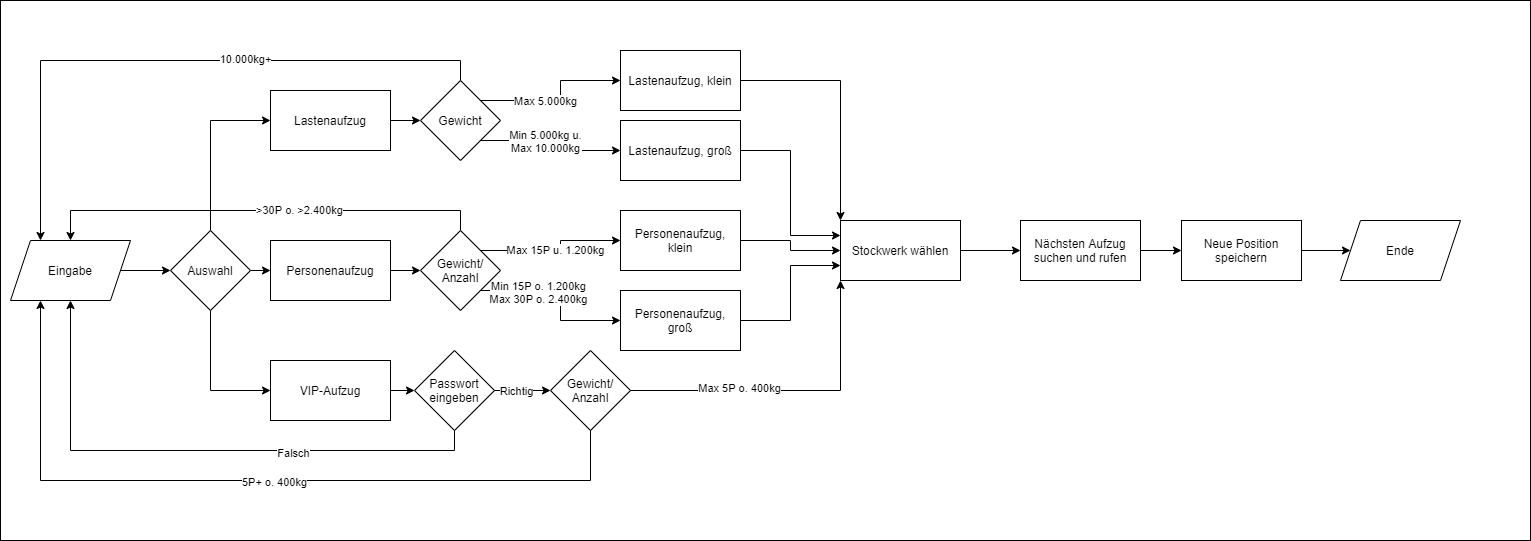

The diagram above was exported from draw.io. Its source (the exported page's mxGraphModel, read from the mxfile embedded in the PNG):
<mxGraphModel dx="1381" dy="804" grid="1" gridSize="10" guides="1" tooltips="1" connect="1" arrows="1" fold="1" page="1" pageScale="1" pageWidth="827" pageHeight="1169" math="0" shadow="0">
  <root>
    <mxCell id="0" />
    <mxCell id="1" parent="0" />
    <mxCell id="2prSbn3PghJUVvLb2iMb-59" value="" style="rounded=0;whiteSpace=wrap;html=1;" vertex="1" parent="1">
      <mxGeometry y="130" width="1530" height="540" as="geometry" />
    </mxCell>
    <mxCell id="2prSbn3PghJUVvLb2iMb-13" style="edgeStyle=orthogonalEdgeStyle;rounded=0;orthogonalLoop=1;jettySize=auto;html=1;exitX=1;exitY=0.5;exitDx=0;exitDy=0;entryX=0;entryY=0.5;entryDx=0;entryDy=0;" edge="1" parent="1" source="2prSbn3PghJUVvLb2iMb-2" target="2prSbn3PghJUVvLb2iMb-6">
      <mxGeometry relative="1" as="geometry" />
    </mxCell>
    <mxCell id="2prSbn3PghJUVvLb2iMb-2" value="Eingabe" style="shape=parallelogram;perimeter=parallelogramPerimeter;whiteSpace=wrap;html=1;fixedSize=1;" vertex="1" parent="1">
      <mxGeometry x="10" y="370" width="120" height="60" as="geometry" />
    </mxCell>
    <mxCell id="2prSbn3PghJUVvLb2iMb-17" style="edgeStyle=orthogonalEdgeStyle;rounded=0;orthogonalLoop=1;jettySize=auto;html=1;exitX=1;exitY=0.5;exitDx=0;exitDy=0;entryX=0;entryY=0.5;entryDx=0;entryDy=0;" edge="1" parent="1" source="2prSbn3PghJUVvLb2iMb-3" target="2prSbn3PghJUVvLb2iMb-7">
      <mxGeometry relative="1" as="geometry" />
    </mxCell>
    <mxCell id="2prSbn3PghJUVvLb2iMb-3" value="Lastenaufzug" style="rounded=0;whiteSpace=wrap;html=1;" vertex="1" parent="1">
      <mxGeometry x="270" y="220" width="120" height="60" as="geometry" />
    </mxCell>
    <mxCell id="2prSbn3PghJUVvLb2iMb-20" style="edgeStyle=orthogonalEdgeStyle;rounded=0;orthogonalLoop=1;jettySize=auto;html=1;exitX=1;exitY=0.5;exitDx=0;exitDy=0;entryX=0;entryY=0.5;entryDx=0;entryDy=0;" edge="1" parent="1" source="2prSbn3PghJUVvLb2iMb-4" target="2prSbn3PghJUVvLb2iMb-8">
      <mxGeometry relative="1" as="geometry" />
    </mxCell>
    <mxCell id="2prSbn3PghJUVvLb2iMb-4" value="Personenaufzug" style="rounded=0;whiteSpace=wrap;html=1;" vertex="1" parent="1">
      <mxGeometry x="270" y="370" width="120" height="60" as="geometry" />
    </mxCell>
    <mxCell id="2prSbn3PghJUVvLb2iMb-53" style="edgeStyle=orthogonalEdgeStyle;rounded=0;orthogonalLoop=1;jettySize=auto;html=1;exitX=1;exitY=0.5;exitDx=0;exitDy=0;" edge="1" parent="1" source="2prSbn3PghJUVvLb2iMb-5" target="2prSbn3PghJUVvLb2iMb-23">
      <mxGeometry relative="1" as="geometry" />
    </mxCell>
    <mxCell id="2prSbn3PghJUVvLb2iMb-5" value="VIP-Aufzug" style="rounded=0;whiteSpace=wrap;html=1;" vertex="1" parent="1">
      <mxGeometry x="270" y="490" width="120" height="60" as="geometry" />
    </mxCell>
    <mxCell id="2prSbn3PghJUVvLb2iMb-14" style="edgeStyle=orthogonalEdgeStyle;rounded=0;orthogonalLoop=1;jettySize=auto;html=1;exitX=0.5;exitY=0;exitDx=0;exitDy=0;entryX=0;entryY=0.5;entryDx=0;entryDy=0;" edge="1" parent="1" source="2prSbn3PghJUVvLb2iMb-6" target="2prSbn3PghJUVvLb2iMb-3">
      <mxGeometry relative="1" as="geometry" />
    </mxCell>
    <mxCell id="2prSbn3PghJUVvLb2iMb-15" style="edgeStyle=orthogonalEdgeStyle;rounded=0;orthogonalLoop=1;jettySize=auto;html=1;exitX=1;exitY=0.5;exitDx=0;exitDy=0;entryX=0;entryY=0.5;entryDx=0;entryDy=0;" edge="1" parent="1" source="2prSbn3PghJUVvLb2iMb-6" target="2prSbn3PghJUVvLb2iMb-4">
      <mxGeometry relative="1" as="geometry" />
    </mxCell>
    <mxCell id="2prSbn3PghJUVvLb2iMb-26" style="edgeStyle=orthogonalEdgeStyle;rounded=0;orthogonalLoop=1;jettySize=auto;html=1;exitX=0.5;exitY=1;exitDx=0;exitDy=0;entryX=0;entryY=0.5;entryDx=0;entryDy=0;" edge="1" parent="1" source="2prSbn3PghJUVvLb2iMb-6" target="2prSbn3PghJUVvLb2iMb-5">
      <mxGeometry relative="1" as="geometry">
        <mxPoint x="190" y="480" as="targetPoint" />
      </mxGeometry>
    </mxCell>
    <mxCell id="2prSbn3PghJUVvLb2iMb-6" value="Auswahl" style="rhombus;whiteSpace=wrap;html=1;" vertex="1" parent="1">
      <mxGeometry x="170" y="360" width="80" height="80" as="geometry" />
    </mxCell>
    <mxCell id="2prSbn3PghJUVvLb2iMb-18" style="edgeStyle=orthogonalEdgeStyle;rounded=0;orthogonalLoop=1;jettySize=auto;html=1;exitX=1;exitY=0;exitDx=0;exitDy=0;entryX=0;entryY=0.5;entryDx=0;entryDy=0;" edge="1" parent="1" source="2prSbn3PghJUVvLb2iMb-7" target="2prSbn3PghJUVvLb2iMb-9">
      <mxGeometry relative="1" as="geometry" />
    </mxCell>
    <mxCell id="2prSbn3PghJUVvLb2iMb-29" value="Max 5.000kg" style="edgeLabel;html=1;align=center;verticalAlign=middle;resizable=0;points=[];" vertex="1" connectable="0" parent="2prSbn3PghJUVvLb2iMb-18">
      <mxGeometry x="-0.2" relative="1" as="geometry">
        <mxPoint as="offset" />
      </mxGeometry>
    </mxCell>
    <mxCell id="2prSbn3PghJUVvLb2iMb-19" style="edgeStyle=orthogonalEdgeStyle;rounded=0;orthogonalLoop=1;jettySize=auto;html=1;exitX=1;exitY=1;exitDx=0;exitDy=0;entryX=0;entryY=0.5;entryDx=0;entryDy=0;" edge="1" parent="1" source="2prSbn3PghJUVvLb2iMb-7" target="2prSbn3PghJUVvLb2iMb-10">
      <mxGeometry relative="1" as="geometry" />
    </mxCell>
    <mxCell id="2prSbn3PghJUVvLb2iMb-30" value="Min 5.000kg u.&lt;br&gt;Max 10.000kg" style="edgeLabel;html=1;align=center;verticalAlign=middle;resizable=0;points=[];" vertex="1" connectable="0" parent="2prSbn3PghJUVvLb2iMb-19">
      <mxGeometry x="-0.1467" relative="1" as="geometry">
        <mxPoint as="offset" />
      </mxGeometry>
    </mxCell>
    <mxCell id="2prSbn3PghJUVvLb2iMb-39" style="edgeStyle=orthogonalEdgeStyle;rounded=0;orthogonalLoop=1;jettySize=auto;html=1;exitX=0.5;exitY=0;exitDx=0;exitDy=0;entryX=0.25;entryY=0;entryDx=0;entryDy=0;" edge="1" parent="1" source="2prSbn3PghJUVvLb2iMb-7" target="2prSbn3PghJUVvLb2iMb-2">
      <mxGeometry relative="1" as="geometry" />
    </mxCell>
    <mxCell id="2prSbn3PghJUVvLb2iMb-41" value="10.000kg+" style="edgeLabel;html=1;align=center;verticalAlign=middle;resizable=0;points=[];" vertex="1" connectable="0" parent="2prSbn3PghJUVvLb2iMb-39">
      <mxGeometry x="-0.2393" y="-2" relative="1" as="geometry">
        <mxPoint as="offset" />
      </mxGeometry>
    </mxCell>
    <mxCell id="2prSbn3PghJUVvLb2iMb-7" value="Gewicht" style="rhombus;whiteSpace=wrap;html=1;" vertex="1" parent="1">
      <mxGeometry x="420" y="210" width="80" height="80" as="geometry" />
    </mxCell>
    <mxCell id="2prSbn3PghJUVvLb2iMb-21" value="Max 15P u. 1.200kg" style="edgeStyle=orthogonalEdgeStyle;rounded=0;orthogonalLoop=1;jettySize=auto;html=1;exitX=1;exitY=0;exitDx=0;exitDy=0;entryX=0;entryY=0.5;entryDx=0;entryDy=0;" edge="1" parent="1" source="2prSbn3PghJUVvLb2iMb-8" target="2prSbn3PghJUVvLb2iMb-11">
      <mxGeometry relative="1" as="geometry" />
    </mxCell>
    <mxCell id="2prSbn3PghJUVvLb2iMb-22" style="edgeStyle=orthogonalEdgeStyle;rounded=0;orthogonalLoop=1;jettySize=auto;html=1;exitX=1;exitY=1;exitDx=0;exitDy=0;entryX=0;entryY=0.5;entryDx=0;entryDy=0;" edge="1" parent="1" source="2prSbn3PghJUVvLb2iMb-8" target="2prSbn3PghJUVvLb2iMb-12">
      <mxGeometry relative="1" as="geometry">
        <Array as="points">
          <mxPoint x="560" y="420" />
          <mxPoint x="560" y="450" />
        </Array>
      </mxGeometry>
    </mxCell>
    <mxCell id="2prSbn3PghJUVvLb2iMb-31" value="Min 15P o. 1.200kg&lt;br&gt;Max 30P o. 2.400kg" style="edgeLabel;html=1;align=center;verticalAlign=middle;resizable=0;points=[];" vertex="1" connectable="0" parent="2prSbn3PghJUVvLb2iMb-22">
      <mxGeometry x="-0.3294" y="-1" relative="1" as="geometry">
        <mxPoint as="offset" />
      </mxGeometry>
    </mxCell>
    <mxCell id="2prSbn3PghJUVvLb2iMb-40" style="edgeStyle=orthogonalEdgeStyle;rounded=0;orthogonalLoop=1;jettySize=auto;html=1;exitX=0.5;exitY=0;exitDx=0;exitDy=0;entryX=0.5;entryY=0;entryDx=0;entryDy=0;" edge="1" parent="1" source="2prSbn3PghJUVvLb2iMb-8" target="2prSbn3PghJUVvLb2iMb-2">
      <mxGeometry relative="1" as="geometry" />
    </mxCell>
    <mxCell id="2prSbn3PghJUVvLb2iMb-42" value="&amp;gt;30P o. &amp;gt;2.400kg" style="edgeLabel;html=1;align=center;verticalAlign=middle;resizable=0;points=[];" vertex="1" connectable="0" parent="2prSbn3PghJUVvLb2iMb-40">
      <mxGeometry x="-0.1737" y="-1" relative="1" as="geometry">
        <mxPoint as="offset" />
      </mxGeometry>
    </mxCell>
    <mxCell id="2prSbn3PghJUVvLb2iMb-8" value="Gewicht/&lt;br&gt;Anzahl" style="rhombus;whiteSpace=wrap;html=1;" vertex="1" parent="1">
      <mxGeometry x="420" y="360" width="80" height="80" as="geometry" />
    </mxCell>
    <mxCell id="2prSbn3PghJUVvLb2iMb-34" style="edgeStyle=orthogonalEdgeStyle;rounded=0;orthogonalLoop=1;jettySize=auto;html=1;exitX=1;exitY=0.5;exitDx=0;exitDy=0;entryX=0;entryY=0;entryDx=0;entryDy=0;" edge="1" parent="1" source="2prSbn3PghJUVvLb2iMb-9" target="2prSbn3PghJUVvLb2iMb-33">
      <mxGeometry relative="1" as="geometry" />
    </mxCell>
    <mxCell id="2prSbn3PghJUVvLb2iMb-9" value="Lastenaufzug, klein" style="rounded=0;whiteSpace=wrap;html=1;" vertex="1" parent="1">
      <mxGeometry x="620" y="180" width="120" height="60" as="geometry" />
    </mxCell>
    <mxCell id="2prSbn3PghJUVvLb2iMb-35" style="edgeStyle=orthogonalEdgeStyle;rounded=0;orthogonalLoop=1;jettySize=auto;html=1;exitX=1;exitY=0.5;exitDx=0;exitDy=0;entryX=0;entryY=0.25;entryDx=0;entryDy=0;" edge="1" parent="1" source="2prSbn3PghJUVvLb2iMb-10" target="2prSbn3PghJUVvLb2iMb-33">
      <mxGeometry relative="1" as="geometry" />
    </mxCell>
    <mxCell id="2prSbn3PghJUVvLb2iMb-10" value="Lastenaufzug, groß" style="rounded=0;whiteSpace=wrap;html=1;" vertex="1" parent="1">
      <mxGeometry x="620" y="250" width="120" height="60" as="geometry" />
    </mxCell>
    <mxCell id="2prSbn3PghJUVvLb2iMb-36" style="edgeStyle=orthogonalEdgeStyle;rounded=0;orthogonalLoop=1;jettySize=auto;html=1;exitX=1;exitY=0.5;exitDx=0;exitDy=0;entryX=0;entryY=0.5;entryDx=0;entryDy=0;" edge="1" parent="1" source="2prSbn3PghJUVvLb2iMb-11" target="2prSbn3PghJUVvLb2iMb-33">
      <mxGeometry relative="1" as="geometry" />
    </mxCell>
    <mxCell id="2prSbn3PghJUVvLb2iMb-11" value="Personenaufzug, klein" style="rounded=0;whiteSpace=wrap;html=1;" vertex="1" parent="1">
      <mxGeometry x="620" y="340" width="120" height="60" as="geometry" />
    </mxCell>
    <mxCell id="2prSbn3PghJUVvLb2iMb-37" style="edgeStyle=orthogonalEdgeStyle;rounded=0;orthogonalLoop=1;jettySize=auto;html=1;exitX=1;exitY=0.5;exitDx=0;exitDy=0;entryX=0;entryY=0.75;entryDx=0;entryDy=0;" edge="1" parent="1" source="2prSbn3PghJUVvLb2iMb-12" target="2prSbn3PghJUVvLb2iMb-33">
      <mxGeometry relative="1" as="geometry" />
    </mxCell>
    <mxCell id="2prSbn3PghJUVvLb2iMb-12" value="Personenaufzug, groß" style="rounded=0;whiteSpace=wrap;html=1;" vertex="1" parent="1">
      <mxGeometry x="620" y="420" width="120" height="60" as="geometry" />
    </mxCell>
    <mxCell id="2prSbn3PghJUVvLb2iMb-24" style="edgeStyle=orthogonalEdgeStyle;rounded=0;orthogonalLoop=1;jettySize=auto;html=1;exitX=1;exitY=0.5;exitDx=0;exitDy=0;entryX=0;entryY=0.5;entryDx=0;entryDy=0;" edge="1" parent="1" source="2prSbn3PghJUVvLb2iMb-23" target="2prSbn3PghJUVvLb2iMb-46">
      <mxGeometry relative="1" as="geometry">
        <mxPoint x="400" y="520" as="targetPoint" />
      </mxGeometry>
    </mxCell>
    <mxCell id="2prSbn3PghJUVvLb2iMb-25" value="Richtig" style="edgeLabel;html=1;align=center;verticalAlign=middle;resizable=0;points=[];" vertex="1" connectable="0" parent="2prSbn3PghJUVvLb2iMb-24">
      <mxGeometry x="-0.2588" relative="1" as="geometry">
        <mxPoint as="offset" />
      </mxGeometry>
    </mxCell>
    <mxCell id="2prSbn3PghJUVvLb2iMb-54" style="edgeStyle=orthogonalEdgeStyle;rounded=0;orthogonalLoop=1;jettySize=auto;html=1;exitX=0.5;exitY=1;exitDx=0;exitDy=0;entryX=0.5;entryY=1;entryDx=0;entryDy=0;" edge="1" parent="1" source="2prSbn3PghJUVvLb2iMb-23" target="2prSbn3PghJUVvLb2iMb-2">
      <mxGeometry relative="1" as="geometry" />
    </mxCell>
    <mxCell id="2prSbn3PghJUVvLb2iMb-55" value="Falsch" style="edgeLabel;html=1;align=center;verticalAlign=middle;resizable=0;points=[];" vertex="1" connectable="0" parent="2prSbn3PghJUVvLb2iMb-54">
      <mxGeometry x="-0.343" y="2" relative="1" as="geometry">
        <mxPoint as="offset" />
      </mxGeometry>
    </mxCell>
    <mxCell id="2prSbn3PghJUVvLb2iMb-23" value="Passwort&lt;br&gt;eingeben" style="rhombus;whiteSpace=wrap;html=1;" vertex="1" parent="1">
      <mxGeometry x="414" y="480" width="80" height="80" as="geometry" />
    </mxCell>
    <mxCell id="2prSbn3PghJUVvLb2iMb-44" style="edgeStyle=orthogonalEdgeStyle;rounded=0;orthogonalLoop=1;jettySize=auto;html=1;exitX=1;exitY=0.5;exitDx=0;exitDy=0;entryX=0;entryY=0.5;entryDx=0;entryDy=0;" edge="1" parent="1" source="2prSbn3PghJUVvLb2iMb-33" target="2prSbn3PghJUVvLb2iMb-57">
      <mxGeometry relative="1" as="geometry" />
    </mxCell>
    <mxCell id="2prSbn3PghJUVvLb2iMb-33" value="Stockwerk wählen" style="rounded=0;whiteSpace=wrap;html=1;" vertex="1" parent="1">
      <mxGeometry x="840" y="350" width="120" height="60" as="geometry" />
    </mxCell>
    <mxCell id="2prSbn3PghJUVvLb2iMb-43" value="Ende" style="shape=parallelogram;perimeter=parallelogramPerimeter;whiteSpace=wrap;html=1;fixedSize=1;" vertex="1" parent="1">
      <mxGeometry x="1340" y="350" width="120" height="60" as="geometry" />
    </mxCell>
    <mxCell id="2prSbn3PghJUVvLb2iMb-47" style="edgeStyle=orthogonalEdgeStyle;rounded=0;orthogonalLoop=1;jettySize=auto;html=1;exitX=1;exitY=0.5;exitDx=0;exitDy=0;entryX=0;entryY=1;entryDx=0;entryDy=0;" edge="1" parent="1" source="2prSbn3PghJUVvLb2iMb-46" target="2prSbn3PghJUVvLb2iMb-33">
      <mxGeometry relative="1" as="geometry">
        <mxPoint x="610" y="530" as="targetPoint" />
      </mxGeometry>
    </mxCell>
    <mxCell id="2prSbn3PghJUVvLb2iMb-50" value="Max 5P o. 400kg" style="edgeLabel;html=1;align=center;verticalAlign=middle;resizable=0;points=[];" vertex="1" connectable="0" parent="2prSbn3PghJUVvLb2iMb-47">
      <mxGeometry x="-0.3235" y="3" relative="1" as="geometry">
        <mxPoint as="offset" />
      </mxGeometry>
    </mxCell>
    <mxCell id="2prSbn3PghJUVvLb2iMb-51" style="edgeStyle=orthogonalEdgeStyle;rounded=0;orthogonalLoop=1;jettySize=auto;html=1;exitX=0.5;exitY=1;exitDx=0;exitDy=0;entryX=0.25;entryY=1;entryDx=0;entryDy=0;" edge="1" parent="1" source="2prSbn3PghJUVvLb2iMb-46" target="2prSbn3PghJUVvLb2iMb-2">
      <mxGeometry relative="1" as="geometry">
        <Array as="points">
          <mxPoint x="590" y="610" />
          <mxPoint x="40" y="610" />
        </Array>
      </mxGeometry>
    </mxCell>
    <mxCell id="2prSbn3PghJUVvLb2iMb-52" value="5P+ o. 400kg" style="edgeLabel;html=1;align=center;verticalAlign=middle;resizable=0;points=[];" vertex="1" connectable="0" parent="2prSbn3PghJUVvLb2iMb-51">
      <mxGeometry x="-0.059" y="1" relative="1" as="geometry">
        <mxPoint as="offset" />
      </mxGeometry>
    </mxCell>
    <mxCell id="2prSbn3PghJUVvLb2iMb-46" value="Gewicht/&lt;br&gt;Anzahl" style="rhombus;whiteSpace=wrap;html=1;" vertex="1" parent="1">
      <mxGeometry x="550" y="480" width="80" height="80" as="geometry" />
    </mxCell>
    <mxCell id="2prSbn3PghJUVvLb2iMb-61" style="edgeStyle=orthogonalEdgeStyle;rounded=0;orthogonalLoop=1;jettySize=auto;html=1;exitX=1;exitY=0.5;exitDx=0;exitDy=0;entryX=0;entryY=0.5;entryDx=0;entryDy=0;" edge="1" parent="1" source="2prSbn3PghJUVvLb2iMb-57" target="2prSbn3PghJUVvLb2iMb-60">
      <mxGeometry relative="1" as="geometry" />
    </mxCell>
    <mxCell id="2prSbn3PghJUVvLb2iMb-57" value="Nächsten Aufzug suchen und rufen" style="rounded=0;whiteSpace=wrap;html=1;" vertex="1" parent="1">
      <mxGeometry x="1020" y="350" width="120" height="60" as="geometry" />
    </mxCell>
    <mxCell id="2prSbn3PghJUVvLb2iMb-62" style="edgeStyle=orthogonalEdgeStyle;rounded=0;orthogonalLoop=1;jettySize=auto;html=1;exitX=1;exitY=0.5;exitDx=0;exitDy=0;" edge="1" parent="1" source="2prSbn3PghJUVvLb2iMb-60" target="2prSbn3PghJUVvLb2iMb-43">
      <mxGeometry relative="1" as="geometry" />
    </mxCell>
    <mxCell id="2prSbn3PghJUVvLb2iMb-60" value="Neue Position speichern" style="rounded=0;whiteSpace=wrap;html=1;" vertex="1" parent="1">
      <mxGeometry x="1181" y="350" width="120" height="60" as="geometry" />
    </mxCell>
  </root>
</mxGraphModel>